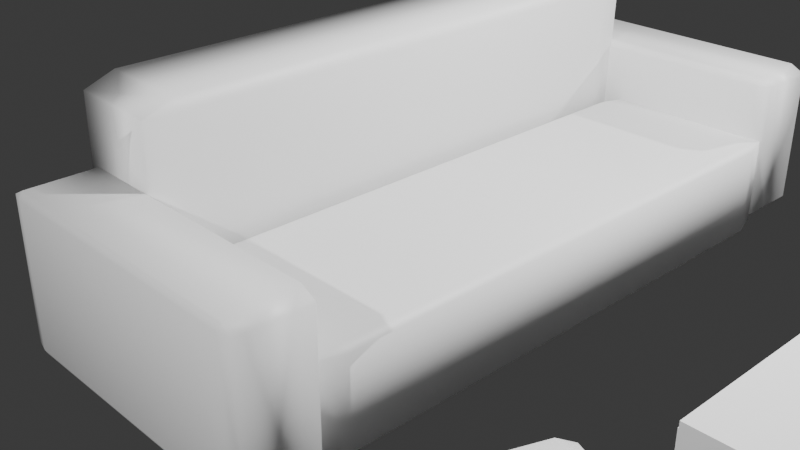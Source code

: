 # Source: sillones_mesita_ratona.blend  (saved by Blender 4.5.88; exported with 4.5.12 LTS)
import bpy
from mathutils import Matrix  # noqa: F401  (used for matrix-valued properties, if any)

bpy.ops.wm.read_factory_settings(use_empty=True)
scene = bpy.context.scene
scene.name = 'Scene'

# ---- collections
col_collection = bpy.data.collections.new('Collection'); scene.collection.children.link(col_collection)

# ---- materials (node trees are filled in below, after node groups)
mat_material_001 = bpy.data.materials.new('Material.001')
mat_material_001.alpha_threshold = 0.0
mat_material_001.roughness = 0.5
mat_material_001.line_color = (0.0, 0.0, 0.0, 1.0)
mat_material_005 = bpy.data.materials.new('Material.005')
mat_material_005.alpha_threshold = 0.0
mat_material_005.roughness = 0.5
mat_material_005.line_color = (0.0, 0.0, 0.0, 1.0)
mat_material_006 = bpy.data.materials.new('Material.006')
mat_material_006.alpha_threshold = 0.0
mat_material_006.roughness = 0.5
mat_material_006.line_color = (0.0, 0.0, 0.0, 1.0)
mat_material_007 = bpy.data.materials.new('Material.007')
mat_material_007.alpha_threshold = 0.0
mat_material_007.roughness = 0.5
mat_material_007.line_color = (0.0, 0.0, 0.0, 1.0)
mat_material_008 = bpy.data.materials.new('Material.008')
mat_material_008.alpha_threshold = 0.0
mat_material_008.roughness = 0.5
mat_material_008.line_color = (0.0, 0.0, 0.0, 1.0)
mat_material_009 = bpy.data.materials.new('Material.009')
mat_material_009.alpha_threshold = 0.0
mat_material_009.roughness = 0.5
mat_material_009.line_color = (0.0, 0.0, 0.0, 1.0)
mat_material_010 = bpy.data.materials.new('Material.010')
mat_material_010.alpha_threshold = 0.0
mat_material_010.roughness = 0.5
mat_material_010.line_color = (0.0, 0.0, 0.0, 1.0)
mat_material_011 = bpy.data.materials.new('Material.011')
mat_material_011.alpha_threshold = 0.0
mat_material_011.roughness = 0.5
mat_material_011.line_color = (0.0, 0.0, 0.0, 1.0)
mat_material_012 = bpy.data.materials.new('Material.012')
mat_material_012.alpha_threshold = 0.0
mat_material_012.roughness = 0.5
mat_material_012.line_color = (0.0, 0.0, 0.0, 1.0)
mat_material_013 = bpy.data.materials.new('Material.013')
mat_material_013.alpha_threshold = 0.0
mat_material_013.roughness = 0.5
mat_material_013.line_color = (0.0, 0.0, 0.0, 1.0)
mat_material_014 = bpy.data.materials.new('Material.014')
mat_material_014.alpha_threshold = 0.0
mat_material_014.roughness = 0.5
mat_material_014.line_color = (0.0, 0.0, 0.0, 1.0)
mat_material_015 = bpy.data.materials.new('Material.015')
mat_material_015.alpha_threshold = 0.0
mat_material_015.roughness = 0.5
mat_material_015.line_color = (0.0, 0.0, 0.0, 1.0)

# ---- material node trees
mat_material_001.use_nodes = True; mat_material_001.node_tree.nodes.clear()
_N = mat_material_001.node_tree.nodes; _L = mat_material_001.node_tree.links
n0 = _N.new('ShaderNodeOutputMaterial'); n0.name = 'Material Output'; n0.location = (200, 100)
n1 = _N.new('ShaderNodeBsdfPrincipled'); n1.name = 'Principled BSDF'; n1.location = (-200, 100)
n1.inputs[3].default_value = 1.45
_L.new(n1.outputs[0], n0.inputs[0])
n0.is_active_output = True
mat_material_005.use_nodes = True; mat_material_005.node_tree.nodes.clear()
_N = mat_material_005.node_tree.nodes; _L = mat_material_005.node_tree.links
n0 = _N.new('ShaderNodeOutputMaterial'); n0.name = 'Material Output'; n0.location = (200, 100)
n1 = _N.new('ShaderNodeBsdfPrincipled'); n1.name = 'Principled BSDF'; n1.location = (-200, 100)
n1.inputs[3].default_value = 1.45
_L.new(n1.outputs[0], n0.inputs[0])
n0.is_active_output = True
mat_material_006.use_nodes = True; mat_material_006.node_tree.nodes.clear()
_N = mat_material_006.node_tree.nodes; _L = mat_material_006.node_tree.links
n0 = _N.new('ShaderNodeOutputMaterial'); n0.name = 'Material Output'; n0.location = (200, 100)
n1 = _N.new('ShaderNodeBsdfPrincipled'); n1.name = 'Principled BSDF'; n1.location = (-200, 100)
n1.inputs[3].default_value = 1.45
_L.new(n1.outputs[0], n0.inputs[0])
n0.is_active_output = True
mat_material_007.use_nodes = True; mat_material_007.node_tree.nodes.clear()
_N = mat_material_007.node_tree.nodes; _L = mat_material_007.node_tree.links
n0 = _N.new('ShaderNodeOutputMaterial'); n0.name = 'Material Output'; n0.location = (200, 100)
n1 = _N.new('ShaderNodeBsdfPrincipled'); n1.name = 'Principled BSDF'; n1.location = (-200, 100)
n1.inputs[3].default_value = 1.45
_L.new(n1.outputs[0], n0.inputs[0])
n0.is_active_output = True
mat_material_008.use_nodes = True; mat_material_008.node_tree.nodes.clear()
_N = mat_material_008.node_tree.nodes; _L = mat_material_008.node_tree.links
n0 = _N.new('ShaderNodeOutputMaterial'); n0.name = 'Material Output'; n0.location = (200, 100)
n1 = _N.new('ShaderNodeBsdfPrincipled'); n1.name = 'Principled BSDF'; n1.location = (-200, 100)
n1.inputs[3].default_value = 1.45
_L.new(n1.outputs[0], n0.inputs[0])
n0.is_active_output = True
mat_material_009.use_nodes = True; mat_material_009.node_tree.nodes.clear()
_N = mat_material_009.node_tree.nodes; _L = mat_material_009.node_tree.links
n0 = _N.new('ShaderNodeOutputMaterial'); n0.name = 'Material Output'; n0.location = (200, 100)
n1 = _N.new('ShaderNodeBsdfPrincipled'); n1.name = 'Principled BSDF'; n1.location = (-200, 100)
n1.inputs[3].default_value = 1.45
_L.new(n1.outputs[0], n0.inputs[0])
n0.is_active_output = True
mat_material_010.use_nodes = True; mat_material_010.node_tree.nodes.clear()
_N = mat_material_010.node_tree.nodes; _L = mat_material_010.node_tree.links
n0 = _N.new('ShaderNodeOutputMaterial'); n0.name = 'Material Output'; n0.location = (200, 100)
n1 = _N.new('ShaderNodeBsdfPrincipled'); n1.name = 'Principled BSDF'; n1.location = (-200, 100)
n1.inputs[3].default_value = 1.45
_L.new(n1.outputs[0], n0.inputs[0])
n0.is_active_output = True
mat_material_011.use_nodes = True; mat_material_011.node_tree.nodes.clear()
_N = mat_material_011.node_tree.nodes; _L = mat_material_011.node_tree.links
n0 = _N.new('ShaderNodeOutputMaterial'); n0.name = 'Material Output'; n0.location = (200, 100)
n1 = _N.new('ShaderNodeBsdfPrincipled'); n1.name = 'Principled BSDF'; n1.location = (-200, 100)
n1.inputs[3].default_value = 1.45
_L.new(n1.outputs[0], n0.inputs[0])
n0.is_active_output = True
mat_material_012.use_nodes = True; mat_material_012.node_tree.nodes.clear()
_N = mat_material_012.node_tree.nodes; _L = mat_material_012.node_tree.links
n0 = _N.new('ShaderNodeOutputMaterial'); n0.name = 'Material Output'; n0.location = (200, 100)
n1 = _N.new('ShaderNodeBsdfPrincipled'); n1.name = 'Principled BSDF'; n1.location = (-200, 100)
n1.inputs[3].default_value = 1.45
_L.new(n1.outputs[0], n0.inputs[0])
n0.is_active_output = True
mat_material_013.use_nodes = True; mat_material_013.node_tree.nodes.clear()
_N = mat_material_013.node_tree.nodes; _L = mat_material_013.node_tree.links
n0 = _N.new('ShaderNodeOutputMaterial'); n0.name = 'Material Output'; n0.location = (200, 100)
n1 = _N.new('ShaderNodeBsdfPrincipled'); n1.name = 'Principled BSDF'; n1.location = (-200, 100)
n1.inputs[3].default_value = 1.45
_L.new(n1.outputs[0], n0.inputs[0])
n0.is_active_output = True
mat_material_014.use_nodes = True; mat_material_014.node_tree.nodes.clear()
_N = mat_material_014.node_tree.nodes; _L = mat_material_014.node_tree.links
n0 = _N.new('ShaderNodeOutputMaterial'); n0.name = 'Material Output'; n0.location = (200, 100)
n1 = _N.new('ShaderNodeBsdfPrincipled'); n1.name = 'Principled BSDF'; n1.location = (-200, 100)
n1.inputs[3].default_value = 1.45
_L.new(n1.outputs[0], n0.inputs[0])
n0.is_active_output = True
mat_material_015.use_nodes = True; mat_material_015.node_tree.nodes.clear()
_N = mat_material_015.node_tree.nodes; _L = mat_material_015.node_tree.links
n0 = _N.new('ShaderNodeOutputMaterial'); n0.name = 'Material Output'; n0.location = (200, 100)
n1 = _N.new('ShaderNodeBsdfPrincipled'); n1.name = 'Principled BSDF'; n1.location = (-200, 100)
n1.inputs[3].default_value = 1.45
_L.new(n1.outputs[0], n0.inputs[0])
n0.is_active_output = True

# ---- world
world_world = bpy.data.worlds.new('World'); scene.world = world_world
world_world.use_nodes = True; world_world.node_tree.nodes.clear()
_N = world_world.node_tree.nodes; _L = world_world.node_tree.links
n0 = _N.new('ShaderNodeOutputWorld'); n0.name = 'World Output'; n0.location = (200, 100)
n1 = _N.new('ShaderNodeBackground'); n1.name = 'Background'; n1.location = (-200, 100)
n1.inputs[0].default_value = (0.05088, 0.05088, 0.05088, 1.0)
_L.new(n1.outputs[0], n0.inputs[0])
n0.is_active_output = True
world_world.color = (0.05088, 0.05088, 0.05088)
world_world.sun_shadow_jitter_overblur = 0.0

# ---- cameras
cam_camera = bpy.data.cameras.new('Camera')
cam_camera.clip_end = 100.0
cam_camera.ortho_scale = 7.314

# ---- lights
light_light = bpy.data.lights.new('Light', 'POINT')
light_light.energy = 1000.0
light_light.shadow_soft_size = 0.1
light_light_001 = bpy.data.lights.new('Light.001', 'POINT')
light_light_001.energy = 1000.0
light_light_001.shadow_soft_size = 0.1
light_light_002 = bpy.data.lights.new('Light.002', 'POINT')
light_light_002.energy = 1000.0
light_light_002.shadow_soft_size = 0.1
light_light_003 = bpy.data.lights.new('Light.003', 'POINT')
light_light_003.energy = 1000.0
light_light_003.shadow_soft_size = 0.1
light_light_004 = bpy.data.lights.new('Light.004', 'POINT')
light_light_004.energy = 1000.0
light_light_004.shadow_soft_size = 0.1
light_light_005 = bpy.data.lights.new('Light.005', 'POINT')
light_light_005.energy = 1000.0
light_light_005.shadow_soft_size = 0.1

# ---- meshes
me_cube_001 = bpy.data.meshes.new('Cube.001')
me_cube_001.from_pydata([(1.0, 1.0, 1.0), (1.0, 1.0, -1.0), (1.0, -1.0, 1.0), (1.0, -1.0, -1.0), (-1.0, 1.0, 1.0), (-1.0, 1.0, -1.0), (-1.0, -1.0, 1.0), (-1.0, -1.0, -1.0)], [], [(0, 4, 6, 2), (3, 2, 6, 7), (7, 6, 4, 5), (5, 1, 3, 7), (1, 0, 2, 3), (5, 4, 0, 1)])
me_cube_001.polygons.foreach_set('use_smooth', [True] * 6)
_uv = me_cube_001.uv_layers.new(name='UVMap')
_uv.uv.foreach_set('vector', [0.625, 0.5, 0.875, 0.5, 0.875, 0.75, 0.625, 0.75, 0.375, 0.75, 0.625, 0.75, 0.625, 1.0, 0.375, 1.0, 0.375, 0.0, 0.625, 0.0, 0.625, 0.25, 0.375, 0.25, 0.125, 0.5, 0.375, 0.5, 0.375, 0.75, 0.125, 0.75, 0.375, 0.5, 0.625, 0.5, 0.625, 0.75, 0.375, 0.75, 0.375, 0.25, 0.625, 0.25, 0.625, 0.5, 0.375, 0.5])
me_cube_001.materials.append(mat_material_001)
me_cube_001.use_mirror_vertex_groups = False
me_cube_001.update()
me_cube_005 = bpy.data.meshes.new('Cube.005')
me_cube_005.from_pydata([(1.0, 1.0, 1.0), (1.0, 1.0, -1.0), (1.0, -1.0, 1.0), (1.0, -1.0, -1.0), (-1.0, 1.0, 1.0), (-1.0, 1.0, -1.0), (-1.0, -1.0, 1.0), (-1.0, -1.0, -1.0)], [], [(0, 4, 6, 2), (3, 2, 6, 7), (7, 6, 4, 5), (5, 1, 3, 7), (1, 0, 2, 3), (5, 4, 0, 1)])
me_cube_005.polygons.foreach_set('use_smooth', [True] * 6)
_uv = me_cube_005.uv_layers.new(name='UVMap')
_uv.uv.foreach_set('vector', [0.625, 0.5, 0.875, 0.5, 0.875, 0.75, 0.625, 0.75, 0.375, 0.75, 0.625, 0.75, 0.625, 1.0, 0.375, 1.0, 0.375, 0.0, 0.625, 0.0, 0.625, 0.25, 0.375, 0.25, 0.125, 0.5, 0.375, 0.5, 0.375, 0.75, 0.125, 0.75, 0.375, 0.5, 0.625, 0.5, 0.625, 0.75, 0.375, 0.75, 0.375, 0.25, 0.625, 0.25, 0.625, 0.5, 0.375, 0.5])
me_cube_005.materials.append(mat_material_005)
me_cube_005.use_mirror_vertex_groups = False
me_cube_005.update()
me_cube_006 = bpy.data.meshes.new('Cube.006')
me_cube_006.from_pydata([(1.0, 1.0, 1.0), (1.0, 1.0, -1.0), (1.0, -1.0, 1.0), (1.0, -1.0, -1.0), (-1.0, 1.0, 1.0), (-1.0, 1.0, -1.0), (-1.0, -1.0, 1.0), (-1.0, -1.0, -1.0)], [], [(0, 4, 6, 2), (3, 2, 6, 7), (7, 6, 4, 5), (5, 1, 3, 7), (1, 0, 2, 3), (5, 4, 0, 1)])
me_cube_006.polygons.foreach_set('use_smooth', [True] * 6)
_uv = me_cube_006.uv_layers.new(name='UVMap')
_uv.uv.foreach_set('vector', [0.625, 0.5, 0.875, 0.5, 0.875, 0.75, 0.625, 0.75, 0.375, 0.75, 0.625, 0.75, 0.625, 1.0, 0.375, 1.0, 0.375, 0.0, 0.625, 0.0, 0.625, 0.25, 0.375, 0.25, 0.125, 0.5, 0.375, 0.5, 0.375, 0.75, 0.125, 0.75, 0.375, 0.5, 0.625, 0.5, 0.625, 0.75, 0.375, 0.75, 0.375, 0.25, 0.625, 0.25, 0.625, 0.5, 0.375, 0.5])
me_cube_006.materials.append(mat_material_006)
me_cube_006.use_mirror_vertex_groups = False
me_cube_006.update()
me_cube_007 = bpy.data.meshes.new('Cube.007')
me_cube_007.from_pydata([(1.0, 1.0, 1.0), (1.0, 1.0, -1.0), (1.0, -1.0, 1.0), (1.0, -1.0, -1.0), (-1.0, 1.0, 1.0), (-1.0, 1.0, -1.0), (-1.0, -1.0, 1.0), (-1.0, -1.0, -1.0)], [], [(0, 4, 6, 2), (3, 2, 6, 7), (7, 6, 4, 5), (5, 1, 3, 7), (1, 0, 2, 3), (5, 4, 0, 1)])
me_cube_007.polygons.foreach_set('use_smooth', [True] * 6)
_uv = me_cube_007.uv_layers.new(name='UVMap')
_uv.uv.foreach_set('vector', [0.625, 0.5, 0.875, 0.5, 0.875, 0.75, 0.625, 0.75, 0.375, 0.75, 0.625, 0.75, 0.625, 1.0, 0.375, 1.0, 0.375, 0.0, 0.625, 0.0, 0.625, 0.25, 0.375, 0.25, 0.125, 0.5, 0.375, 0.5, 0.375, 0.75, 0.125, 0.75, 0.375, 0.5, 0.625, 0.5, 0.625, 0.75, 0.375, 0.75, 0.375, 0.25, 0.625, 0.25, 0.625, 0.5, 0.375, 0.5])
me_cube_007.materials.append(mat_material_007)
me_cube_007.use_mirror_vertex_groups = False
me_cube_007.update()
me_cube_002 = bpy.data.meshes.new('Cube.002')
me_cube_002.from_pydata([(1.0, 1.0, 1.0), (1.0, 1.0, -1.0), (1.0, -1.0, 1.0), (1.0, -1.0, -1.0), (-1.0, 1.0, 1.0), (-1.0, 1.0, -1.0), (-1.0, -1.0, 1.0), (-1.0, -1.0, -1.0)], [], [(0, 4, 6, 2), (3, 2, 6, 7), (7, 6, 4, 5), (5, 1, 3, 7), (1, 0, 2, 3), (5, 4, 0, 1)])
me_cube_002.polygons.foreach_set('use_smooth', [True] * 6)
_uv = me_cube_002.uv_layers.new(name='UVMap')
_uv.uv.foreach_set('vector', [0.625, 0.5, 0.875, 0.5, 0.875, 0.75, 0.625, 0.75, 0.375, 0.75, 0.625, 0.75, 0.625, 1.0, 0.375, 1.0, 0.375, 0.0, 0.625, 0.0, 0.625, 0.25, 0.375, 0.25, 0.125, 0.5, 0.375, 0.5, 0.375, 0.75, 0.125, 0.75, 0.375, 0.5, 0.625, 0.5, 0.625, 0.75, 0.375, 0.75, 0.375, 0.25, 0.625, 0.25, 0.625, 0.5, 0.375, 0.5])
me_cube_002.materials.append(mat_material_008)
me_cube_002.use_mirror_vertex_groups = False
me_cube_002.update()
me_cube_003 = bpy.data.meshes.new('Cube.003')
me_cube_003.from_pydata([(1.0, 1.0, 1.0), (1.0, 1.0, -1.0), (1.0, -1.0, 1.0), (1.0, -1.0, -1.0), (-1.0, 1.0, 1.0), (-1.0, 1.0, -1.0), (-1.0, -1.0, 1.0), (-1.0, -1.0, -1.0)], [], [(0, 4, 6, 2), (3, 2, 6, 7), (7, 6, 4, 5), (5, 1, 3, 7), (1, 0, 2, 3), (5, 4, 0, 1)])
me_cube_003.polygons.foreach_set('use_smooth', [True] * 6)
_uv = me_cube_003.uv_layers.new(name='UVMap')
_uv.uv.foreach_set('vector', [0.625, 0.5, 0.875, 0.5, 0.875, 0.75, 0.625, 0.75, 0.375, 0.75, 0.625, 0.75, 0.625, 1.0, 0.375, 1.0, 0.375, 0.0, 0.625, 0.0, 0.625, 0.25, 0.375, 0.25, 0.125, 0.5, 0.375, 0.5, 0.375, 0.75, 0.125, 0.75, 0.375, 0.5, 0.625, 0.5, 0.625, 0.75, 0.375, 0.75, 0.375, 0.25, 0.625, 0.25, 0.625, 0.5, 0.375, 0.5])
me_cube_003.materials.append(mat_material_009)
me_cube_003.use_mirror_vertex_groups = False
me_cube_003.update()
me_cube_004 = bpy.data.meshes.new('Cube.004')
me_cube_004.from_pydata([(1.0, 1.0, 1.0), (1.0, 1.0, -1.0), (1.0, -1.0, 1.0), (1.0, -1.0, -1.0), (-1.0, 1.0, 1.0), (-1.0, 1.0, -1.0), (-1.0, -1.0, 1.0), (-1.0, -1.0, -1.0)], [], [(0, 4, 6, 2), (3, 2, 6, 7), (7, 6, 4, 5), (5, 1, 3, 7), (1, 0, 2, 3), (5, 4, 0, 1)])
me_cube_004.polygons.foreach_set('use_smooth', [True] * 6)
_uv = me_cube_004.uv_layers.new(name='UVMap')
_uv.uv.foreach_set('vector', [0.625, 0.5, 0.875, 0.5, 0.875, 0.75, 0.625, 0.75, 0.375, 0.75, 0.625, 0.75, 0.625, 1.0, 0.375, 1.0, 0.375, 0.0, 0.625, 0.0, 0.625, 0.25, 0.375, 0.25, 0.125, 0.5, 0.375, 0.5, 0.375, 0.75, 0.125, 0.75, 0.375, 0.5, 0.625, 0.5, 0.625, 0.75, 0.375, 0.75, 0.375, 0.25, 0.625, 0.25, 0.625, 0.5, 0.375, 0.5])
me_cube_004.materials.append(mat_material_010)
me_cube_004.use_mirror_vertex_groups = False
me_cube_004.update()
me_cube_008 = bpy.data.meshes.new('Cube.008')
me_cube_008.from_pydata([(1.0, 1.0, 1.0), (1.0, 1.0, -1.0), (1.0, -1.0, 1.0), (1.0, -1.0, -1.0), (-1.0, 1.0, 1.0), (-1.0, 1.0, -1.0), (-1.0, -1.0, 1.0), (-1.0, -1.0, -1.0)], [], [(0, 4, 6, 2), (3, 2, 6, 7), (7, 6, 4, 5), (5, 1, 3, 7), (1, 0, 2, 3), (5, 4, 0, 1)])
me_cube_008.polygons.foreach_set('use_smooth', [True] * 6)
_uv = me_cube_008.uv_layers.new(name='UVMap')
_uv.uv.foreach_set('vector', [0.625, 0.5, 0.875, 0.5, 0.875, 0.75, 0.625, 0.75, 0.375, 0.75, 0.625, 0.75, 0.625, 1.0, 0.375, 1.0, 0.375, 0.0, 0.625, 0.0, 0.625, 0.25, 0.375, 0.25, 0.125, 0.5, 0.375, 0.5, 0.375, 0.75, 0.125, 0.75, 0.375, 0.5, 0.625, 0.5, 0.625, 0.75, 0.375, 0.75, 0.375, 0.25, 0.625, 0.25, 0.625, 0.5, 0.375, 0.5])
me_cube_008.materials.append(mat_material_011)
me_cube_008.use_mirror_vertex_groups = False
me_cube_008.update()
me_cube_009 = bpy.data.meshes.new('Cube.009')
me_cube_009.from_pydata([(1.0, 1.0, 1.0), (1.0, 1.0, -1.0), (1.0, -1.0, 1.0), (1.0, -1.0, -1.0), (-1.0, 1.0, 1.0), (-1.0, 1.0, -1.0), (-1.0, -1.0, 1.0), (-1.0, -1.0, -1.0)], [], [(0, 4, 6, 2), (3, 2, 6, 7), (7, 6, 4, 5), (5, 1, 3, 7), (1, 0, 2, 3), (5, 4, 0, 1)])
me_cube_009.polygons.foreach_set('use_smooth', [True] * 6)
_uv = me_cube_009.uv_layers.new(name='UVMap')
_uv.uv.foreach_set('vector', [0.625, 0.5, 0.875, 0.5, 0.875, 0.75, 0.625, 0.75, 0.375, 0.75, 0.625, 0.75, 0.625, 1.0, 0.375, 1.0, 0.375, 0.0, 0.625, 0.0, 0.625, 0.25, 0.375, 0.25, 0.125, 0.5, 0.375, 0.5, 0.375, 0.75, 0.125, 0.75, 0.375, 0.5, 0.625, 0.5, 0.625, 0.75, 0.375, 0.75, 0.375, 0.25, 0.625, 0.25, 0.625, 0.5, 0.375, 0.5])
me_cube_009.materials.append(mat_material_012)
me_cube_009.use_mirror_vertex_groups = False
me_cube_009.update()
me_cube_010 = bpy.data.meshes.new('Cube.010')
me_cube_010.from_pydata([(1.0, 1.0, 1.0), (1.0, 1.0, -1.0), (1.0, -1.0, 1.0), (1.0, -1.0, -1.0), (-1.0, 1.0, 1.0), (-1.0, 1.0, -1.0), (-1.0, -1.0, 1.0), (-1.0, -1.0, -1.0)], [], [(0, 4, 6, 2), (3, 2, 6, 7), (7, 6, 4, 5), (5, 1, 3, 7), (1, 0, 2, 3), (5, 4, 0, 1)])
me_cube_010.polygons.foreach_set('use_smooth', [True] * 6)
_uv = me_cube_010.uv_layers.new(name='UVMap')
_uv.uv.foreach_set('vector', [0.625, 0.5, 0.875, 0.5, 0.875, 0.75, 0.625, 0.75, 0.375, 0.75, 0.625, 0.75, 0.625, 1.0, 0.375, 1.0, 0.375, 0.0, 0.625, 0.0, 0.625, 0.25, 0.375, 0.25, 0.125, 0.5, 0.375, 0.5, 0.375, 0.75, 0.125, 0.75, 0.375, 0.5, 0.625, 0.5, 0.625, 0.75, 0.375, 0.75, 0.375, 0.25, 0.625, 0.25, 0.625, 0.5, 0.375, 0.5])
me_cube_010.materials.append(mat_material_013)
me_cube_010.use_mirror_vertex_groups = False
me_cube_010.update()
me_cube_011 = bpy.data.meshes.new('Cube.011')
me_cube_011.from_pydata([(1.0, 1.0, 1.0), (1.0, 1.0, -1.0), (1.0, -1.0, 1.0), (1.0, -1.0, -1.0), (-1.0, 1.0, 1.0), (-1.0, 1.0, -1.0), (-1.0, -1.0, 1.0), (-1.0, -1.0, -1.0)], [], [(0, 4, 6, 2), (3, 2, 6, 7), (7, 6, 4, 5), (5, 1, 3, 7), (1, 0, 2, 3), (5, 4, 0, 1)])
me_cube_011.polygons.foreach_set('use_smooth', [True] * 6)
_uv = me_cube_011.uv_layers.new(name='UVMap')
_uv.uv.foreach_set('vector', [0.625, 0.5, 0.875, 0.5, 0.875, 0.75, 0.625, 0.75, 0.375, 0.75, 0.625, 0.75, 0.625, 1.0, 0.375, 1.0, 0.375, 0.0, 0.625, 0.0, 0.625, 0.25, 0.375, 0.25, 0.125, 0.5, 0.375, 0.5, 0.375, 0.75, 0.125, 0.75, 0.375, 0.5, 0.625, 0.5, 0.625, 0.75, 0.375, 0.75, 0.375, 0.25, 0.625, 0.25, 0.625, 0.5, 0.375, 0.5])
me_cube_011.materials.append(mat_material_014)
me_cube_011.use_mirror_vertex_groups = False
me_cube_011.update()
me_cube_012 = bpy.data.meshes.new('Cube.012')
me_cube_012.from_pydata([(1.0, 1.0, 1.0), (1.0, 1.0, -1.0), (1.0, -1.0, 1.0), (1.0, -1.0, -1.0), (-1.0, 1.0, 1.0), (-1.0, 1.0, -1.0), (-1.0, -1.0, 1.0), (-1.0, -1.0, -1.0)], [], [(0, 4, 6, 2), (3, 2, 6, 7), (7, 6, 4, 5), (5, 1, 3, 7), (1, 0, 2, 3), (5, 4, 0, 1)])
me_cube_012.polygons.foreach_set('use_smooth', [True] * 6)
_uv = me_cube_012.uv_layers.new(name='UVMap')
_uv.uv.foreach_set('vector', [0.625, 0.5, 0.875, 0.5, 0.875, 0.75, 0.625, 0.75, 0.375, 0.75, 0.625, 0.75, 0.625, 1.0, 0.375, 1.0, 0.375, 0.0, 0.625, 0.0, 0.625, 0.25, 0.375, 0.25, 0.125, 0.5, 0.375, 0.5, 0.375, 0.75, 0.125, 0.75, 0.375, 0.5, 0.625, 0.5, 0.625, 0.75, 0.375, 0.75, 0.375, 0.25, 0.625, 0.25, 0.625, 0.5, 0.375, 0.5])
me_cube_012.materials.append(mat_material_015)
me_cube_012.use_mirror_vertex_groups = False
me_cube_012.update()
me_cube_013 = bpy.data.meshes.new('Cube.013')
me_cube_013.from_pydata([(-1.0, -1.0, -1.0), (-1.0, -1.0, 1.0), (-1.0, 1.0, -1.0), (-1.0, 1.0, 1.0), (1.0, -1.0, -1.0), (1.0, -1.0, 1.0), (1.0, 1.0, -1.0), (1.0, 1.0, 1.0), (-0.9883, -1.04, 0.4542), (-0.9883, -1.04, 1.131), (-0.9883, 17.31, 0.4542), (-0.9883, 17.31, 1.131), (0.9976, -1.04, 0.4542), (0.9976, -1.04, 1.131), (0.9976, 17.31, 0.4542), (0.9976, 17.31, 1.131), (-1.0, 15.29, -1.0), (-1.0, 15.29, 1.0), (-1.0, 17.29, -1.0), (-1.0, 17.29, 1.0), (1.0, 15.29, -1.0), (1.0, 15.29, 1.0), (1.0, 17.29, -1.0), (1.0, 17.29, 1.0)], [], [(0, 1, 3, 2), (2, 3, 7, 6), (6, 7, 5, 4), (4, 5, 1, 0), (2, 6, 4, 0), (7, 3, 1, 5), (8, 9, 11, 10), (10, 11, 15, 14), (14, 15, 13, 12), (12, 13, 9, 8), (10, 14, 12, 8), (15, 11, 9, 13), (16, 17, 19, 18), (18, 19, 23, 22), (22, 23, 21, 20), (20, 21, 17, 16), (18, 22, 20, 16), (23, 19, 17, 21)])
_uv = me_cube_013.uv_layers.new(name='UVMap')
_uv.uv.foreach_set('vector', [0.375, 0.0, 0.625, 0.0, 0.625, 0.25, 0.375, 0.25, 0.375, 0.25, 0.625, 0.25, 0.625, 0.5, 0.375, 0.5, 0.375, 0.5, 0.625, 0.5, 0.625, 0.75, 0.375, 0.75, 0.375, 0.75, 0.625, 0.75, 0.625, 1.0, 0.375, 1.0, 0.125, 0.5, 0.375, 0.5, 0.375, 0.75, 0.125, 0.75, 0.625, 0.5, 0.875, 0.5, 0.875, 0.75, 0.625, 0.75, 0.375, 0.0, 0.625, 0.0, 0.625, 0.25, 0.375, 0.25, 0.375, 0.25, 0.625, 0.25, 0.625, 0.5, 0.375, 0.5, 0.375, 0.5, 0.625, 0.5, 0.625, 0.75, 0.375, 0.75, 0.375, 0.75, 0.625, 0.75, 0.625, 1.0, 0.375, 1.0, 0.125, 0.5, 0.375, 0.5, 0.375, 0.75, 0.125, 0.75, 0.625, 0.5, 0.875, 0.5, 0.875, 0.75, 0.625, 0.75, 0.375, 0.0, 0.625, 0.0, 0.625, 0.25, 0.375, 0.25, 0.375, 0.25, 0.625, 0.25, 0.625, 0.5, 0.375, 0.5, 0.375, 0.5, 0.625, 0.5, 0.625, 0.75, 0.375, 0.75, 0.375, 0.75, 0.625, 0.75, 0.625, 1.0, 0.375, 1.0, 0.125, 0.5, 0.375, 0.5, 0.375, 0.75, 0.125, 0.75, 0.625, 0.5, 0.875, 0.5, 0.875, 0.75, 0.625, 0.75])
me_cube_013.update()

# ---- objects
ob_light = bpy.data.objects.new('Light', light_light)
ob_camera = bpy.data.objects.new('Camera', cam_camera)
ob_cube_001 = bpy.data.objects.new('Cube.001', me_cube_001)
ob_light_001 = bpy.data.objects.new('Light.001', light_light_001)
ob_cube_003 = bpy.data.objects.new('Cube.003', me_cube_005)
ob_cube_004 = bpy.data.objects.new('Cube.004', me_cube_006)
ob_cube_002 = bpy.data.objects.new('Cube.002', me_cube_007)
ob_light_002 = bpy.data.objects.new('Light.002', light_light_002)
ob_light_003 = bpy.data.objects.new('Light.003', light_light_003)
ob_cube_005 = bpy.data.objects.new('Cube.005', me_cube_002)
ob_cube_006 = bpy.data.objects.new('Cube.006', me_cube_003)
ob_cube_007 = bpy.data.objects.new('Cube.007', me_cube_004)
ob_cube_008 = bpy.data.objects.new('Cube.008', me_cube_008)
ob_light_004 = bpy.data.objects.new('Light.004', light_light_004)
ob_light_005 = bpy.data.objects.new('Light.005', light_light_005)
ob_cube_009 = bpy.data.objects.new('Cube.009', me_cube_009)
ob_cube_010 = bpy.data.objects.new('Cube.010', me_cube_010)
ob_cube_011 = bpy.data.objects.new('Cube.011', me_cube_011)
ob_cube_012 = bpy.data.objects.new('Cube.012', me_cube_012)
ob_cube_013 = bpy.data.objects.new('Cube.013', me_cube_013)

# ---- transforms, parenting, visibility, modifiers, constraints
ob_light.location = (4.076, 1.005, 5.904)
ob_light.rotation_euler = (0.6503, 0.05522, 1.866)
ob_light.lock_rotations_4d = False
ob_light.empty_display_type = 'ARROWS'
ob_light.color = (0.0, 0.0, 0.0, 0.0)
ob_light.lineart.crease_threshold = 0.0
ob_camera.location = (7.359, -6.926, 4.958)
ob_camera.rotation_euler = (1.109, 0.0, 0.8149)
ob_camera.lock_rotations_4d = False
ob_camera.empty_display_type = 'ARROWS'
ob_camera.color = (0.0, 0.0, 0.0, 0.0)
ob_camera.display_type = 'WIRE'
ob_camera.lineart.crease_threshold = 0.0
ob_cube_001.location = (1.357, 0.0, 0.2338)
ob_cube_001.scale = (0.9617, 2.956, 0.4863)
ob_cube_001.lock_rotations_4d = False
ob_cube_001.empty_display_type = 'ARROWS'
ob_cube_001.lineart.crease_threshold = 0.0
_m = ob_cube_001.modifiers.new('Bevel', 'BEVEL')
ob_light_001.location = (4.076, 1.005, 5.904)
ob_light_001.rotation_euler = (0.6503, 0.05522, 1.866)
ob_light_001.lock_rotations_4d = False
ob_light_001.empty_display_type = 'ARROWS'
ob_light_001.color = (0.0, 0.0, 0.0, 0.0)
ob_light_001.lineart.crease_threshold = 0.0
ob_cube_003.location = (0.7559, 3.305, 0.5451)
ob_cube_003.scale = (1.476, 0.3697, 0.7709)
ob_cube_003.lock_rotations_4d = False
ob_cube_003.empty_display_type = 'ARROWS'
ob_cube_003.lineart.crease_threshold = 0.0
_m = ob_cube_003.modifiers.new('Bevel', 'BEVEL')
ob_cube_004.location = (0.8893, -3.311, 0.5451)
ob_cube_004.scale = (1.476, 0.3697, 0.7709)
ob_cube_004.lock_rotations_4d = False
ob_cube_004.empty_display_type = 'ARROWS'
ob_cube_004.lineart.crease_threshold = 0.0
_m = ob_cube_004.modifiers.new('Bevel', 'BEVEL')
ob_cube_002.location = (-0.153, 0.0, 0.9078)
ob_cube_002.rotation_euler = (-0.0, 1.594, -0.0)
ob_cube_002.scale = (1.142, 2.956, 0.4865)
ob_cube_002.lock_rotations_4d = False
ob_cube_002.empty_display_type = 'ARROWS'
ob_cube_002.lineart.crease_threshold = 0.0
_m = ob_cube_002.modifiers.new('Bevel', 'BEVEL')
ob_light_002.location = (4.076, 9.735, 5.904)
ob_light_002.rotation_euler = (0.6503, 0.05522, 1.866)
ob_light_002.lock_rotations_4d = False
ob_light_002.empty_display_type = 'ARROWS'
ob_light_002.color = (0.0, 0.0, 0.0, 0.0)
ob_light_002.lineart.crease_threshold = 0.0
ob_light_003.location = (4.076, 9.735, 5.904)
ob_light_003.rotation_euler = (0.6503, 0.05522, 1.866)
ob_light_003.lock_rotations_4d = False
ob_light_003.empty_display_type = 'ARROWS'
ob_light_003.color = (0.0, 0.0, 0.0, 0.0)
ob_light_003.lineart.crease_threshold = 0.0
ob_cube_005.location = (5.096, 4.433, 0.5451)
ob_cube_005.rotation_euler = (0.0, -0.0, -1.208)
ob_cube_005.scale = (1.476, 0.3697, 0.7709)
ob_cube_005.lock_rotations_4d = False
ob_cube_005.empty_display_type = 'ARROWS'
ob_cube_005.lineart.crease_threshold = 0.0
_m = ob_cube_005.modifiers.new('Bevel', 'BEVEL')
ob_cube_006.location = (7.543, 5.235, 0.5451)
ob_cube_006.rotation_euler = (0.0, -0.0, -1.208)
ob_cube_006.scale = (1.476, 0.3697, 0.7709)
ob_cube_006.lock_rotations_4d = False
ob_cube_006.empty_display_type = 'ARROWS'
ob_cube_006.lineart.crease_threshold = 0.0
_m = ob_cube_006.modifiers.new('Bevel', 'BEVEL')
ob_cube_007.location = (5.896, 5.851, 0.9078)
ob_cube_007.rotation_euler = (-0.0, 1.594, -1.208)
ob_cube_007.scale = (1.142, 1.042, 0.4865)
ob_cube_007.lock_rotations_4d = False
ob_cube_007.empty_display_type = 'ARROWS'
ob_cube_007.lineart.crease_threshold = 0.0
_m = ob_cube_007.modifiers.new('Bevel', 'BEVEL')
ob_cube_008.location = (6.569, 4.491, 0.2338)
ob_cube_008.rotation_euler = (0.0, -0.0, -1.208)
ob_cube_008.scale = (0.9617, 1.042, 0.4863)
ob_cube_008.lock_rotations_4d = False
ob_cube_008.empty_display_type = 'ARROWS'
ob_cube_008.lineart.crease_threshold = 0.0
_m = ob_cube_008.modifiers.new('Bevel', 'BEVEL')
ob_light_004.location = (2.716, -9.033, 5.904)
ob_light_004.rotation_euler = (0.6503, 0.05522, 4.283)
ob_light_004.lock_rotations_4d = False
ob_light_004.empty_display_type = 'ARROWS'
ob_light_004.color = (0.0, 0.0, 0.0, 0.0)
ob_light_004.lineart.crease_threshold = 0.0
ob_light_005.location = (2.716, -9.033, 5.904)
ob_light_005.rotation_euler = (0.6503, 0.05522, 4.283)
ob_light_005.lock_rotations_4d = False
ob_light_005.empty_display_type = 'ARROWS'
ob_light_005.color = (0.0, 0.0, 0.0, 0.0)
ob_light_005.lineart.crease_threshold = 0.0
ob_cube_009.location = (5.504, -4.497, 0.2338)
ob_cube_009.rotation_euler = (0.0, -0.0, 1.208)
ob_cube_009.scale = (0.9617, 1.042, 0.4863)
ob_cube_009.lock_rotations_4d = False
ob_cube_009.empty_display_type = 'ARROWS'
ob_cube_009.lineart.crease_threshold = 0.0
_m = ob_cube_009.modifiers.new('Bevel', 'BEVEL')
ob_cube_010.location = (5.107, -5.961, 0.9078)
ob_cube_010.rotation_euler = (-0.0, 1.594, 1.208)
ob_cube_010.scale = (1.142, 1.042, 0.4865)
ob_cube_010.lock_rotations_4d = False
ob_cube_010.empty_display_type = 'ARROWS'
ob_cube_010.lineart.crease_threshold = 0.0
_m = ob_cube_010.modifiers.new('Bevel', 'BEVEL')
ob_cube_011.location = (4.283, -4.408, 0.5451)
ob_cube_011.rotation_euler = (0.0, -0.0, 1.208)
ob_cube_011.scale = (1.476, 0.3697, 0.7709)
ob_cube_011.lock_rotations_4d = False
ob_cube_011.empty_display_type = 'ARROWS'
ob_cube_011.lineart.crease_threshold = 0.0
_m = ob_cube_011.modifiers.new('Bevel', 'BEVEL')
ob_cube_012.location = (6.645, -5.43, 0.5451)
ob_cube_012.rotation_euler = (0.0, -0.0, 1.208)
ob_cube_012.scale = (1.476, 0.3697, 0.7709)
ob_cube_012.lock_rotations_4d = False
ob_cube_012.empty_display_type = 'ARROWS'
ob_cube_012.lineart.crease_threshold = 0.0
_m = ob_cube_012.modifiers.new('Bevel', 'BEVEL')
ob_cube_013.location = (5.351, -1.445, 0.1022)
ob_cube_013.scale = (1.007, 0.1781, 0.4945)

# ---- collection membership
col_collection.objects.link(ob_light)
col_collection.objects.link(ob_camera)
col_collection.objects.link(ob_cube_001)
col_collection.objects.link(ob_light_001)
col_collection.objects.link(ob_cube_003)
col_collection.objects.link(ob_cube_004)
col_collection.objects.link(ob_cube_002)
col_collection.objects.link(ob_light_002)
col_collection.objects.link(ob_light_003)
col_collection.objects.link(ob_cube_005)
col_collection.objects.link(ob_cube_006)
col_collection.objects.link(ob_cube_007)
col_collection.objects.link(ob_cube_008)
col_collection.objects.link(ob_light_004)
col_collection.objects.link(ob_light_005)
col_collection.objects.link(ob_cube_009)
col_collection.objects.link(ob_cube_010)
col_collection.objects.link(ob_cube_011)
col_collection.objects.link(ob_cube_012)
col_collection.objects.link(ob_cube_013)

# ---- scene / render settings (as saved in the file)
scene.camera = ob_camera
scene.frame_start = 1; scene.frame_end = 250; scene.frame_set(1)
scene.render.engine = 'BLENDER_EEVEE_NEXT'
bpy.context.view_layer.update()
